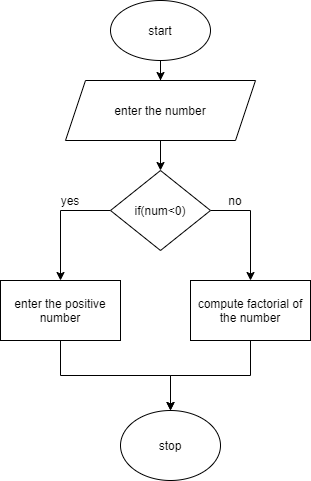

The diagram above was exported from draw.io. Its source (the exported page's mxGraphModel, read from the mxfile embedded in the PNG):
<mxGraphModel dx="1038" dy="491" grid="1" gridSize="10" guides="1" tooltips="1" connect="1" arrows="1" fold="1" page="1" pageScale="1" pageWidth="827" pageHeight="1169" math="0" shadow="0">
  <root>
    <mxCell id="0" />
    <mxCell id="1" parent="0" />
    <mxCell id="sAK_V7FPIjDWqVBKqpu4-7" value="" style="edgeStyle=orthogonalEdgeStyle;rounded=0;orthogonalLoop=1;jettySize=auto;html=1;" edge="1" parent="1" source="sAK_V7FPIjDWqVBKqpu4-1" target="sAK_V7FPIjDWqVBKqpu4-2">
      <mxGeometry relative="1" as="geometry" />
    </mxCell>
    <mxCell id="sAK_V7FPIjDWqVBKqpu4-1" value="start" style="ellipse;whiteSpace=wrap;html=1;" vertex="1" parent="1">
      <mxGeometry x="380" y="40" width="100" height="60" as="geometry" />
    </mxCell>
    <mxCell id="sAK_V7FPIjDWqVBKqpu4-8" value="" style="edgeStyle=orthogonalEdgeStyle;rounded=0;orthogonalLoop=1;jettySize=auto;html=1;" edge="1" parent="1" source="sAK_V7FPIjDWqVBKqpu4-2" target="sAK_V7FPIjDWqVBKqpu4-3">
      <mxGeometry relative="1" as="geometry" />
    </mxCell>
    <mxCell id="sAK_V7FPIjDWqVBKqpu4-2" value="enter the number" style="shape=parallelogram;perimeter=parallelogramPerimeter;whiteSpace=wrap;html=1;fixedSize=1;" vertex="1" parent="1">
      <mxGeometry x="335" y="120" width="190" height="60" as="geometry" />
    </mxCell>
    <mxCell id="sAK_V7FPIjDWqVBKqpu4-9" style="edgeStyle=orthogonalEdgeStyle;rounded=0;orthogonalLoop=1;jettySize=auto;html=1;exitX=0;exitY=0.5;exitDx=0;exitDy=0;entryX=0.5;entryY=0;entryDx=0;entryDy=0;" edge="1" parent="1" source="sAK_V7FPIjDWqVBKqpu4-3" target="sAK_V7FPIjDWqVBKqpu4-4">
      <mxGeometry relative="1" as="geometry" />
    </mxCell>
    <mxCell id="sAK_V7FPIjDWqVBKqpu4-10" style="edgeStyle=orthogonalEdgeStyle;rounded=0;orthogonalLoop=1;jettySize=auto;html=1;exitX=1;exitY=0.5;exitDx=0;exitDy=0;" edge="1" parent="1" source="sAK_V7FPIjDWqVBKqpu4-3" target="sAK_V7FPIjDWqVBKqpu4-5">
      <mxGeometry relative="1" as="geometry" />
    </mxCell>
    <mxCell id="sAK_V7FPIjDWqVBKqpu4-3" value="if(num&amp;lt;0)" style="rhombus;whiteSpace=wrap;html=1;" vertex="1" parent="1">
      <mxGeometry x="380" y="210" width="100" height="80" as="geometry" />
    </mxCell>
    <mxCell id="sAK_V7FPIjDWqVBKqpu4-11" style="edgeStyle=orthogonalEdgeStyle;rounded=0;orthogonalLoop=1;jettySize=auto;html=1;exitX=0.5;exitY=1;exitDx=0;exitDy=0;entryX=0.5;entryY=0;entryDx=0;entryDy=0;" edge="1" parent="1" source="sAK_V7FPIjDWqVBKqpu4-4" target="sAK_V7FPIjDWqVBKqpu4-6">
      <mxGeometry relative="1" as="geometry" />
    </mxCell>
    <mxCell id="sAK_V7FPIjDWqVBKqpu4-4" value="enter the positive number" style="rounded=0;whiteSpace=wrap;html=1;" vertex="1" parent="1">
      <mxGeometry x="270" y="320" width="120" height="60" as="geometry" />
    </mxCell>
    <mxCell id="sAK_V7FPIjDWqVBKqpu4-12" style="edgeStyle=orthogonalEdgeStyle;rounded=0;orthogonalLoop=1;jettySize=auto;html=1;exitX=0.5;exitY=1;exitDx=0;exitDy=0;" edge="1" parent="1" source="sAK_V7FPIjDWqVBKqpu4-5">
      <mxGeometry relative="1" as="geometry">
        <mxPoint x="440" y="450" as="targetPoint" />
      </mxGeometry>
    </mxCell>
    <mxCell id="sAK_V7FPIjDWqVBKqpu4-5" value="compute factorial of the number" style="rounded=0;whiteSpace=wrap;html=1;" vertex="1" parent="1">
      <mxGeometry x="460" y="320" width="120" height="60" as="geometry" />
    </mxCell>
    <mxCell id="sAK_V7FPIjDWqVBKqpu4-6" value="stop" style="ellipse;whiteSpace=wrap;html=1;" vertex="1" parent="1">
      <mxGeometry x="390" y="450" width="100" height="70" as="geometry" />
    </mxCell>
    <mxCell id="sAK_V7FPIjDWqVBKqpu4-13" value="yes" style="text;html=1;strokeColor=none;fillColor=none;align=center;verticalAlign=middle;whiteSpace=wrap;rounded=0;" vertex="1" parent="1">
      <mxGeometry x="320" y="230" width="40" height="20" as="geometry" />
    </mxCell>
    <mxCell id="sAK_V7FPIjDWqVBKqpu4-14" value="no" style="text;html=1;strokeColor=none;fillColor=none;align=center;verticalAlign=middle;whiteSpace=wrap;rounded=0;" vertex="1" parent="1">
      <mxGeometry x="485" y="230" width="40" height="20" as="geometry" />
    </mxCell>
  </root>
</mxGraphModel>